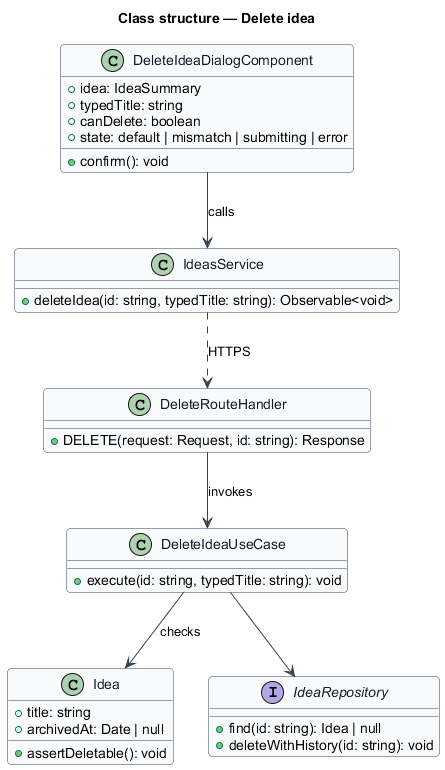

The diagram above was rendered by PlantUML. Its source (embedded in the PNG):
@startuml
skinparam backgroundColor #FFFFFF
skinparam shadowing false
skinparam roundcorner 8
skinparam defaultFontName Arial
skinparam ArrowColor #344054
skinparam class {
  BorderColor #344054
  FontColor #101828
  BackgroundColor #F9FAFB
}
title Class structure — Delete idea

class DeleteIdeaDialogComponent {
  +idea: IdeaSummary
  +typedTitle: string
  +canDelete: boolean
  +state: default | mismatch | submitting | error
  +confirm(): void
}
class IdeasService {
  +deleteIdea(id: string, typedTitle: string): Observable<void>
}
class DeleteRouteHandler {
  +DELETE(request: Request, id: string): Response
}
class DeleteIdeaUseCase {
  +execute(id: string, typedTitle: string): void
}
class Idea {
  +title: string
  +archivedAt: Date | null
  +assertDeletable(): void
}
interface IdeaRepository {
  +find(id: string): Idea | null
  +deleteWithHistory(id: string): void
}
DeleteIdeaDialogComponent --> IdeasService : calls
IdeasService ..> DeleteRouteHandler : HTTPS
DeleteRouteHandler --> DeleteIdeaUseCase : invokes
DeleteIdeaUseCase --> Idea : checks
DeleteIdeaUseCase --> IdeaRepository
@enduml